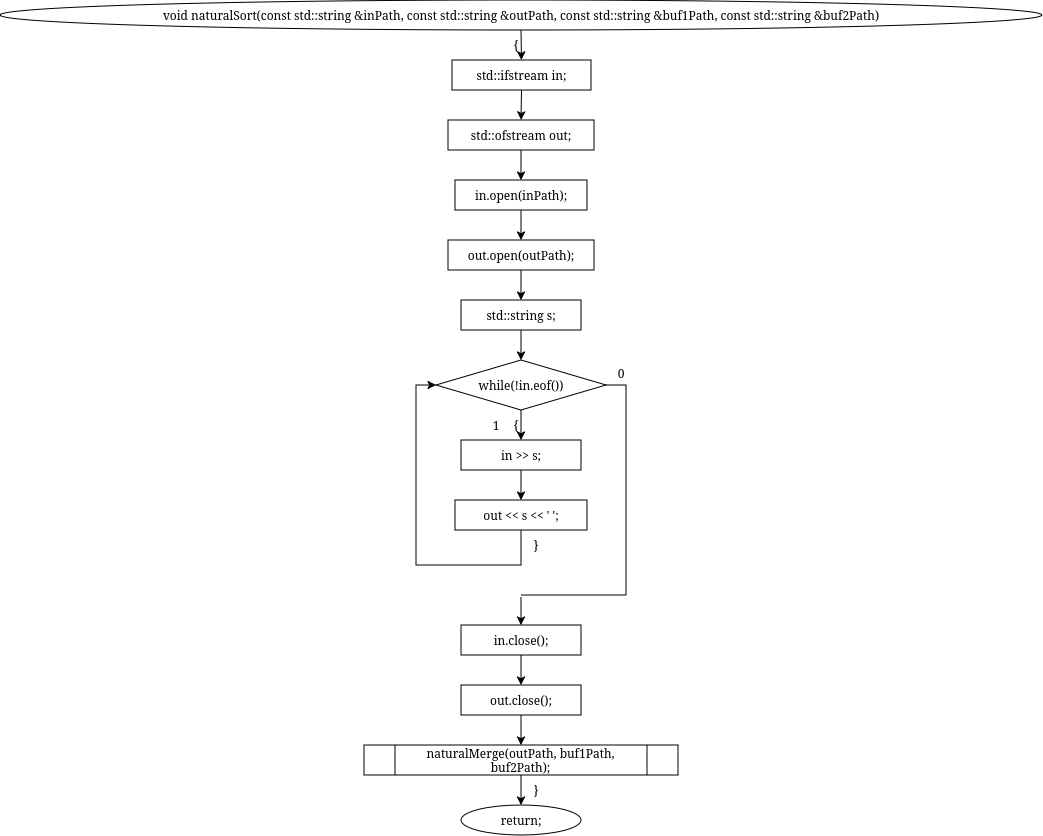

The diagram above was exported from draw.io. Its source (the exported page's mxGraphModel, read from the mxfile embedded in the PNG):
<mxGraphModel dx="661" dy="479" grid="1" gridSize="10" guides="1" tooltips="1" connect="1" arrows="1" fold="1" page="1" pageScale="1" pageWidth="850" pageHeight="1100" math="0" shadow="0">
  <root>
    <mxCell id="0" />
    <mxCell id="1" parent="0" />
    <mxCell id="u_lBfqZqxUjqc8Ly8Sdj-100" parent="1" style="ellipse;whiteSpace=wrap;html=1;" value="void naturalSort(const std::string &amp;inPath, const std::string &amp;outPath, const std::string &amp;buf1Path,                  const std::string &amp;buf2Path)" vertex="1">
      <mxGeometry height="30" width="1042" x="429" y="420" as="geometry" />
    </mxCell>
    <mxCell id="u_lBfqZqxUjqc8Ly8Sdj-101" parent="1" style="text;html=1;whiteSpace=wrap;strokeColor=none;fillColor=none;align=center;verticalAlign=middle;rounded=0;" value="{" vertex="1">
      <mxGeometry height="16" width="20" x="935" y="457" as="geometry" />
    </mxCell>
    <mxCell id="u_lBfqZqxUjqc8Ly8Sdj-102" parent="1" style="rounded=0;whiteSpace=wrap;html=1;" value="std::ifstream in;" vertex="1">
      <mxGeometry height="30" width="139" x="881" y="480" as="geometry" />
    </mxCell>
    <mxCell id="u_lBfqZqxUjqc8Ly8Sdj-103" parent="1" style="rounded=0;whiteSpace=wrap;html=1;" value="std::ofstream out;" vertex="1">
      <mxGeometry height="30" width="146" x="877" y="540" as="geometry" />
    </mxCell>
    <mxCell id="u_lBfqZqxUjqc8Ly8Sdj-104" parent="1" style="rounded=0;whiteSpace=wrap;html=1;" value="in.open(inPath);" vertex="1">
      <mxGeometry height="30" width="132" x="884" y="600" as="geometry" />
    </mxCell>
    <mxCell id="u_lBfqZqxUjqc8Ly8Sdj-105" parent="1" style="rounded=0;whiteSpace=wrap;html=1;" value="out.open(outPath);" vertex="1">
      <mxGeometry height="30" width="146" x="877" y="660" as="geometry" />
    </mxCell>
    <mxCell id="u_lBfqZqxUjqc8Ly8Sdj-106" parent="1" style="rounded=0;whiteSpace=wrap;html=1;" value="std::string s;" vertex="1">
      <mxGeometry height="30" width="120" x="890" y="720" as="geometry" />
    </mxCell>
    <mxCell id="u_lBfqZqxUjqc8Ly8Sdj-107" parent="1" style="rhombus;whiteSpace=wrap;html=1;" value="while(!in.eof())" vertex="1">
      <mxGeometry height="50" width="170" x="865" y="780" as="geometry" />
    </mxCell>
    <mxCell id="u_lBfqZqxUjqc8Ly8Sdj-108" parent="1" style="text;html=1;whiteSpace=wrap;strokeColor=none;fillColor=none;align=center;verticalAlign=middle;rounded=0;" value="{" vertex="1">
      <mxGeometry height="16" width="20" x="935" y="837" as="geometry" />
    </mxCell>
    <mxCell id="u_lBfqZqxUjqc8Ly8Sdj-109" parent="1" style="text;html=1;whiteSpace=wrap;strokeColor=none;fillColor=none;align=center;verticalAlign=middle;rounded=0;" value="1" vertex="1">
      <mxGeometry height="16" width="20" x="915" y="837" as="geometry" />
    </mxCell>
    <mxCell id="u_lBfqZqxUjqc8Ly8Sdj-110" parent="1" style="text;html=1;whiteSpace=wrap;strokeColor=none;fillColor=none;align=center;verticalAlign=middle;rounded=0;" value="0" vertex="1">
      <mxGeometry height="16" width="20" x="1040" y="785" as="geometry" />
    </mxCell>
    <mxCell id="u_lBfqZqxUjqc8Ly8Sdj-111" parent="1" style="rounded=0;whiteSpace=wrap;html=1;" value="in &gt;&gt; s;" vertex="1">
      <mxGeometry height="30" width="120" x="890" y="860" as="geometry" />
    </mxCell>
    <mxCell id="u_lBfqZqxUjqc8Ly8Sdj-112" parent="1" style="rounded=0;whiteSpace=wrap;html=1;" value="out &lt;&lt; s &lt;&lt; ' ';" vertex="1">
      <mxGeometry height="30" width="132" x="884" y="920" as="geometry" />
    </mxCell>
    <mxCell id="u_lBfqZqxUjqc8Ly8Sdj-113" parent="1" style="text;html=1;whiteSpace=wrap;strokeColor=none;fillColor=none;align=center;verticalAlign=middle;rounded=0;" value="}" vertex="1">
      <mxGeometry height="16" width="20" x="955" y="957" as="geometry" />
    </mxCell>
    <mxCell id="u_lBfqZqxUjqc8Ly8Sdj-114" parent="1" style="rounded=0;whiteSpace=wrap;html=1;fillColor=none;strokeColor=none;" value="" vertex="1">
      <mxGeometry height="2" width="2" x="949" y="1015" as="geometry" />
    </mxCell>
    <mxCell id="u_lBfqZqxUjqc8Ly8Sdj-115" parent="1" style="rounded=0;whiteSpace=wrap;html=1;" value="in.close();" vertex="1">
      <mxGeometry height="30" width="120" x="890" y="1045" as="geometry" />
    </mxCell>
    <mxCell id="u_lBfqZqxUjqc8Ly8Sdj-116" parent="1" style="rounded=0;whiteSpace=wrap;html=1;" value="out.close();" vertex="1">
      <mxGeometry height="30" width="120" x="890" y="1105" as="geometry" />
    </mxCell>
    <mxCell id="u_lBfqZqxUjqc8Ly8Sdj-117" parent="1" style="shape=process;whiteSpace=wrap;html=1;backgroundOutline=1;" value="naturalMerge(outPath, buf1Path, buf2Path);" vertex="1">
      <mxGeometry height="30" width="314" x="793" y="1165" as="geometry" />
    </mxCell>
    <mxCell id="u_lBfqZqxUjqc8Ly8Sdj-118" parent="1" style="text;html=1;whiteSpace=wrap;strokeColor=none;fillColor=none;align=center;verticalAlign=middle;rounded=0;" value="}" vertex="1">
      <mxGeometry height="16" width="20" x="955" y="1202" as="geometry" />
    </mxCell>
    <mxCell id="u_lBfqZqxUjqc8Ly8Sdj-119" parent="1" style="ellipse;whiteSpace=wrap;html=1;" value="return;" vertex="1">
      <mxGeometry height="30" width="120" x="890" y="1225" as="geometry" />
    </mxCell>
    <mxCell id="u_lBfqZqxUjqc8Ly8Sdj-120" edge="1" parent="1" source="u_lBfqZqxUjqc8Ly8Sdj-100" style="endArrow=classic;html=1;rounded=0;exitX=0.5;exitY=1;exitDx=0;exitDy=0;entryX=0.5;entryY=0;entryDx=0;entryDy=0;" target="u_lBfqZqxUjqc8Ly8Sdj-102" value="">
      <mxGeometry relative="1" as="geometry" />
    </mxCell>
    <mxCell id="u_lBfqZqxUjqc8Ly8Sdj-121" edge="1" parent="1" source="u_lBfqZqxUjqc8Ly8Sdj-102" style="endArrow=classic;html=1;rounded=0;exitX=0.5;exitY=1;exitDx=0;exitDy=0;entryX=0.5;entryY=0;entryDx=0;entryDy=0;" target="u_lBfqZqxUjqc8Ly8Sdj-103" value="">
      <mxGeometry relative="1" as="geometry" />
    </mxCell>
    <mxCell id="u_lBfqZqxUjqc8Ly8Sdj-122" edge="1" parent="1" source="u_lBfqZqxUjqc8Ly8Sdj-103" style="endArrow=classic;html=1;rounded=0;exitX=0.5;exitY=1;exitDx=0;exitDy=0;entryX=0.5;entryY=0;entryDx=0;entryDy=0;" target="u_lBfqZqxUjqc8Ly8Sdj-104" value="">
      <mxGeometry relative="1" as="geometry" />
    </mxCell>
    <mxCell id="u_lBfqZqxUjqc8Ly8Sdj-123" edge="1" parent="1" source="u_lBfqZqxUjqc8Ly8Sdj-104" style="endArrow=classic;html=1;rounded=0;exitX=0.5;exitY=1;exitDx=0;exitDy=0;entryX=0.5;entryY=0;entryDx=0;entryDy=0;" target="u_lBfqZqxUjqc8Ly8Sdj-105" value="">
      <mxGeometry relative="1" as="geometry" />
    </mxCell>
    <mxCell id="u_lBfqZqxUjqc8Ly8Sdj-124" edge="1" parent="1" source="u_lBfqZqxUjqc8Ly8Sdj-105" style="endArrow=classic;html=1;rounded=0;exitX=0.5;exitY=1;exitDx=0;exitDy=0;entryX=0.5;entryY=0;entryDx=0;entryDy=0;" target="u_lBfqZqxUjqc8Ly8Sdj-106" value="">
      <mxGeometry relative="1" as="geometry" />
    </mxCell>
    <mxCell id="u_lBfqZqxUjqc8Ly8Sdj-125" edge="1" parent="1" source="u_lBfqZqxUjqc8Ly8Sdj-106" style="endArrow=classic;html=1;rounded=0;exitX=0.5;exitY=1;exitDx=0;exitDy=0;entryX=0.5;entryY=0;entryDx=0;entryDy=0;" target="u_lBfqZqxUjqc8Ly8Sdj-107" value="">
      <mxGeometry relative="1" as="geometry" />
    </mxCell>
    <mxCell id="u_lBfqZqxUjqc8Ly8Sdj-126" edge="1" parent="1" source="u_lBfqZqxUjqc8Ly8Sdj-107" style="endArrow=classic;html=1;rounded=0;exitX=0.5;exitY=1;exitDx=0;exitDy=0;entryX=0.5;entryY=0;entryDx=0;entryDy=0;" target="u_lBfqZqxUjqc8Ly8Sdj-111" value="">
      <mxGeometry relative="1" as="geometry" />
    </mxCell>
    <mxCell id="u_lBfqZqxUjqc8Ly8Sdj-127" edge="1" parent="1" source="u_lBfqZqxUjqc8Ly8Sdj-111" style="endArrow=classic;html=1;rounded=0;exitX=0.5;exitY=1;exitDx=0;exitDy=0;entryX=0.5;entryY=0;entryDx=0;entryDy=0;" target="u_lBfqZqxUjqc8Ly8Sdj-112" value="">
      <mxGeometry relative="1" as="geometry" />
    </mxCell>
    <mxCell id="u_lBfqZqxUjqc8Ly8Sdj-128" edge="1" parent="1" source="u_lBfqZqxUjqc8Ly8Sdj-112" style="endArrow=classic;html=1;rounded=0;exitX=0.5;exitY=1;exitDx=0;exitDy=0;entryX=0;entryY=0.5;entryDx=0;entryDy=0;" target="u_lBfqZqxUjqc8Ly8Sdj-107" value="">
      <mxGeometry relative="1" as="geometry">
        <Array as="points">
          <mxPoint x="950" y="985" />
          <mxPoint x="845" y="985" />
          <mxPoint x="845" y="805" />
        </Array>
      </mxGeometry>
    </mxCell>
    <mxCell id="u_lBfqZqxUjqc8Ly8Sdj-129" edge="1" parent="1" source="u_lBfqZqxUjqc8Ly8Sdj-107" style="endArrow=none;html=1;rounded=0;exitX=1;exitY=0.5;exitDx=0;exitDy=0;entryX=0.5;entryY=0;entryDx=0;entryDy=0;" target="u_lBfqZqxUjqc8Ly8Sdj-114" value="">
      <mxGeometry relative="1" as="geometry">
        <Array as="points">
          <mxPoint x="1055" y="805" />
          <mxPoint x="1055" y="1015" />
          <mxPoint x="950" y="1015" />
        </Array>
      </mxGeometry>
    </mxCell>
    <mxCell id="u_lBfqZqxUjqc8Ly8Sdj-130" edge="1" parent="1" source="u_lBfqZqxUjqc8Ly8Sdj-114" style="endArrow=classic;html=1;rounded=0;exitX=0.5;exitY=1;exitDx=0;exitDy=0;entryX=0.5;entryY=0;entryDx=0;entryDy=0;" target="u_lBfqZqxUjqc8Ly8Sdj-115" value="">
      <mxGeometry relative="1" as="geometry" />
    </mxCell>
    <mxCell id="u_lBfqZqxUjqc8Ly8Sdj-131" edge="1" parent="1" source="u_lBfqZqxUjqc8Ly8Sdj-115" style="endArrow=classic;html=1;rounded=0;exitX=0.5;exitY=1;exitDx=0;exitDy=0;entryX=0.5;entryY=0;entryDx=0;entryDy=0;" target="u_lBfqZqxUjqc8Ly8Sdj-116" value="">
      <mxGeometry relative="1" as="geometry" />
    </mxCell>
    <mxCell id="u_lBfqZqxUjqc8Ly8Sdj-132" edge="1" parent="1" source="u_lBfqZqxUjqc8Ly8Sdj-116" style="endArrow=classic;html=1;rounded=0;exitX=0.5;exitY=1;exitDx=0;exitDy=0;entryX=0.5;entryY=0;entryDx=0;entryDy=0;" target="u_lBfqZqxUjqc8Ly8Sdj-117" value="">
      <mxGeometry relative="1" as="geometry" />
    </mxCell>
    <mxCell id="u_lBfqZqxUjqc8Ly8Sdj-133" edge="1" parent="1" source="u_lBfqZqxUjqc8Ly8Sdj-117" style="endArrow=classic;html=1;rounded=0;exitX=0.5;exitY=1;exitDx=0;exitDy=0;entryX=0.5;entryY=0;entryDx=0;entryDy=0;" target="u_lBfqZqxUjqc8Ly8Sdj-119" value="">
      <mxGeometry relative="1" as="geometry" />
    </mxCell>
  </root>
</mxGraphModel>